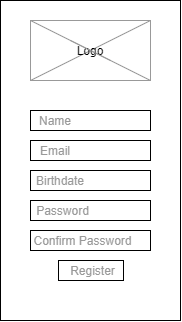

The diagram above was exported from draw.io. Its source (the exported page's mxGraphModel, read from the mxfile embedded in the PNG):
<mxGraphModel dx="716" dy="403" grid="1" gridSize="10" guides="1" tooltips="1" connect="1" arrows="1" fold="1" page="1" pageScale="1" pageWidth="850" pageHeight="1100" math="0" shadow="0">
  <root>
    <mxCell id="0" />
    <mxCell id="1" parent="0" />
    <mxCell id="4TfS7QjRfw_ydMX0CEIr-1" value="" style="rounded=0;whiteSpace=wrap;html=1;" vertex="1" parent="1">
      <mxGeometry x="335" y="80" width="180" height="320" as="geometry" />
    </mxCell>
    <mxCell id="4TfS7QjRfw_ydMX0CEIr-2" value="" style="rounded=0;whiteSpace=wrap;html=1;strokeColor=#999999;" vertex="1" parent="1">
      <mxGeometry x="365" y="100" width="120" height="60" as="geometry" />
    </mxCell>
    <mxCell id="4TfS7QjRfw_ydMX0CEIr-3" value="" style="rounded=0;whiteSpace=wrap;html=1;" vertex="1" parent="1">
      <mxGeometry x="365" y="190" width="120" height="20" as="geometry" />
    </mxCell>
    <mxCell id="4TfS7QjRfw_ydMX0CEIr-4" value="" style="rounded=0;whiteSpace=wrap;html=1;" vertex="1" parent="1">
      <mxGeometry x="365" y="220" width="120" height="20" as="geometry" />
    </mxCell>
    <mxCell id="4TfS7QjRfw_ydMX0CEIr-6" value="" style="rounded=0;whiteSpace=wrap;html=1;" vertex="1" parent="1">
      <mxGeometry x="365" y="250" width="120" height="20" as="geometry" />
    </mxCell>
    <mxCell id="4TfS7QjRfw_ydMX0CEIr-7" value="" style="rounded=0;whiteSpace=wrap;html=1;" vertex="1" parent="1">
      <mxGeometry x="365" y="280" width="120" height="20" as="geometry" />
    </mxCell>
    <mxCell id="4TfS7QjRfw_ydMX0CEIr-8" value="" style="rounded=0;whiteSpace=wrap;html=1;" vertex="1" parent="1">
      <mxGeometry x="365" y="310" width="120" height="20" as="geometry" />
    </mxCell>
    <mxCell id="4TfS7QjRfw_ydMX0CEIr-9" value="" style="rounded=0;whiteSpace=wrap;html=1;" vertex="1" parent="1">
      <mxGeometry x="393" y="340" width="65" height="20" as="geometry" />
    </mxCell>
    <mxCell id="4TfS7QjRfw_ydMX0CEIr-10" value="&lt;font color=&quot;#999999&quot;&gt;Name&lt;/font&gt;" style="text;html=1;strokeColor=none;fillColor=none;align=center;verticalAlign=middle;whiteSpace=wrap;rounded=0;" vertex="1" parent="1">
      <mxGeometry x="370" y="190" width="40" height="20" as="geometry" />
    </mxCell>
    <mxCell id="4TfS7QjRfw_ydMX0CEIr-11" value="&lt;font color=&quot;#999999&quot;&gt;Email&lt;/font&gt;" style="text;html=1;strokeColor=none;fillColor=none;align=center;verticalAlign=middle;whiteSpace=wrap;rounded=0;" vertex="1" parent="1">
      <mxGeometry x="370" y="220" width="40" height="20" as="geometry" />
    </mxCell>
    <mxCell id="4TfS7QjRfw_ydMX0CEIr-12" value="&lt;font color=&quot;#999999&quot;&gt;Birthdate&lt;/font&gt;" style="text;html=1;strokeColor=none;fillColor=none;align=center;verticalAlign=middle;whiteSpace=wrap;rounded=0;" vertex="1" parent="1">
      <mxGeometry x="365" y="250" width="60" height="20" as="geometry" />
    </mxCell>
    <mxCell id="4TfS7QjRfw_ydMX0CEIr-13" value="&lt;font color=&quot;#999999&quot;&gt;Password&lt;/font&gt;" style="text;html=1;strokeColor=none;fillColor=none;align=center;verticalAlign=middle;whiteSpace=wrap;rounded=0;" vertex="1" parent="1">
      <mxGeometry x="365" y="280" width="65" height="20" as="geometry" />
    </mxCell>
    <mxCell id="4TfS7QjRfw_ydMX0CEIr-14" value="&lt;font color=&quot;#999999&quot;&gt;Confirm Password&lt;/font&gt;" style="text;html=1;strokeColor=none;fillColor=none;align=center;verticalAlign=middle;whiteSpace=wrap;rounded=0;" vertex="1" parent="1">
      <mxGeometry x="365" y="310" width="105" height="20" as="geometry" />
    </mxCell>
    <mxCell id="4TfS7QjRfw_ydMX0CEIr-15" value="&lt;font color=&quot;#999999&quot;&gt;Register&lt;/font&gt;" style="text;html=1;strokeColor=none;fillColor=none;align=center;verticalAlign=middle;whiteSpace=wrap;rounded=0;" vertex="1" parent="1">
      <mxGeometry x="405" y="340" width="45" height="20" as="geometry" />
    </mxCell>
    <mxCell id="4TfS7QjRfw_ydMX0CEIr-16" value="" style="endArrow=none;html=1;entryX=1;entryY=0;entryDx=0;entryDy=0;exitX=0;exitY=1;exitDx=0;exitDy=0;strokeColor=#999999;" edge="1" parent="1" source="4TfS7QjRfw_ydMX0CEIr-2" target="4TfS7QjRfw_ydMX0CEIr-2">
      <mxGeometry width="50" height="50" relative="1" as="geometry">
        <mxPoint x="430" y="260" as="sourcePoint" />
        <mxPoint x="480" y="210" as="targetPoint" />
      </mxGeometry>
    </mxCell>
    <mxCell id="4TfS7QjRfw_ydMX0CEIr-17" value="" style="endArrow=none;html=1;entryX=0;entryY=0;entryDx=0;entryDy=0;exitX=1;exitY=1;exitDx=0;exitDy=0;strokeColor=#999999;" edge="1" parent="1" source="4TfS7QjRfw_ydMX0CEIr-18" target="4TfS7QjRfw_ydMX0CEIr-2">
      <mxGeometry width="50" height="50" relative="1" as="geometry">
        <mxPoint x="430" y="260" as="sourcePoint" />
        <mxPoint x="480" y="210" as="targetPoint" />
      </mxGeometry>
    </mxCell>
    <mxCell id="4TfS7QjRfw_ydMX0CEIr-18" value="Logo" style="text;html=1;strokeColor=none;fillColor=none;align=center;verticalAlign=middle;whiteSpace=wrap;rounded=0;" vertex="1" parent="1">
      <mxGeometry x="405" y="120" width="40" height="20" as="geometry" />
    </mxCell>
    <mxCell id="4TfS7QjRfw_ydMX0CEIr-25" value="" style="endArrow=none;html=1;entryX=0;entryY=0;entryDx=0;entryDy=0;exitX=1;exitY=1;exitDx=0;exitDy=0;strokeColor=#999999;" edge="1" parent="1" source="4TfS7QjRfw_ydMX0CEIr-2" target="4TfS7QjRfw_ydMX0CEIr-18">
      <mxGeometry width="50" height="50" relative="1" as="geometry">
        <mxPoint x="485" y="160" as="sourcePoint" />
        <mxPoint x="365" y="100.00000000000006" as="targetPoint" />
      </mxGeometry>
    </mxCell>
  </root>
</mxGraphModel>